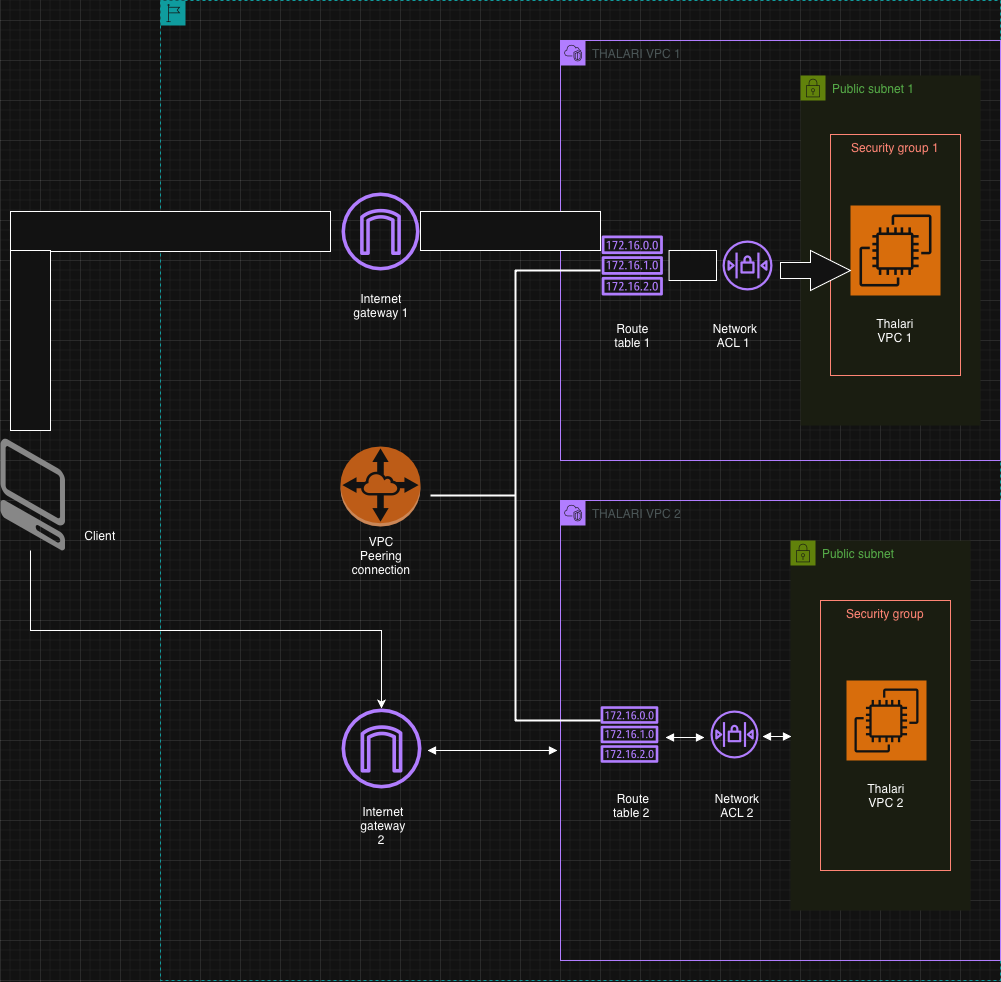

The diagram above was exported from draw.io. Its source (the exported page's mxGraphModel, read from the mxfile embedded in the PNG):
<mxGraphModel dx="2929" dy="1164" grid="1" gridSize="10" guides="1" tooltips="1" connect="1" arrows="1" fold="1" page="1" pageScale="1" pageWidth="850" pageHeight="1100" math="0" shadow="0">
  <root>
    <mxCell id="0" />
    <mxCell id="1" parent="0" />
    <mxCell id="lBDFBAPmauVl7F3QvnMW-1" parent="1" style="points=[[0,0],[0.25,0],[0.5,0],[0.75,0],[1,0],[1,0.25],[1,0.5],[1,0.75],[1,1],[0.75,1],[0.5,1],[0.25,1],[0,1],[0,0.75],[0,0.5],[0,0.25]];outlineConnect=0;gradientColor=none;html=1;whiteSpace=wrap;fontSize=12;fontStyle=0;container=1;pointerEvents=0;collapsible=0;recursiveResize=0;shape=mxgraph.aws4.group;grIcon=mxgraph.aws4.group_region;strokeColor=#00A4A6;fillColor=none;verticalAlign=top;align=left;spacingLeft=30;fontColor=#147EBA;dashed=1;" value="" vertex="1">
      <mxGeometry height="980" width="840" y="100" as="geometry" />
    </mxCell>
    <mxCell id="lBDFBAPmauVl7F3QvnMW-2" parent="lBDFBAPmauVl7F3QvnMW-1" style="points=[[0,0],[0.25,0],[0.5,0],[0.75,0],[1,0],[1,0.25],[1,0.5],[1,0.75],[1,1],[0.75,1],[0.5,1],[0.25,1],[0,1],[0,0.75],[0,0.5],[0,0.25]];outlineConnect=0;gradientColor=none;html=1;whiteSpace=wrap;fontSize=12;fontStyle=0;container=1;pointerEvents=0;collapsible=0;recursiveResize=0;shape=mxgraph.aws4.group;grIcon=mxgraph.aws4.group_vpc2;strokeColor=#8C4FFF;fillColor=none;verticalAlign=top;align=left;spacingLeft=30;fontColor=#AAB7B8;dashed=0;" value="THALARI VPC 1" vertex="1">
      <mxGeometry height="420" width="440" x="400" y="40" as="geometry" />
    </mxCell>
    <mxCell id="lBDFBAPmauVl7F3QvnMW-3" parent="lBDFBAPmauVl7F3QvnMW-2" style="points=[[0,0],[0.25,0],[0.5,0],[0.75,0],[1,0],[1,0.25],[1,0.5],[1,0.75],[1,1],[0.75,1],[0.5,1],[0.25,1],[0,1],[0,0.75],[0,0.5],[0,0.25]];outlineConnect=0;gradientColor=none;html=1;whiteSpace=wrap;fontSize=12;fontStyle=0;container=1;pointerEvents=0;collapsible=0;recursiveResize=0;shape=mxgraph.aws4.group;grIcon=mxgraph.aws4.group_security_group;grStroke=0;strokeColor=#7AA116;fillColor=#F2F6E8;verticalAlign=top;align=left;spacingLeft=30;fontColor=#248814;dashed=0;" value="Public subnet 1&amp;nbsp;" vertex="1">
      <mxGeometry height="350" width="180" x="240" y="35" as="geometry" />
    </mxCell>
    <mxCell id="lBDFBAPmauVl7F3QvnMW-4" parent="lBDFBAPmauVl7F3QvnMW-3" style="fillColor=none;strokeColor=#DD3522;verticalAlign=top;fontStyle=0;fontColor=#DD3522;whiteSpace=wrap;html=1;" value="Security group 1" vertex="1">
      <mxGeometry height="241" width="130" x="30" y="59" as="geometry" />
    </mxCell>
    <mxCell id="lBDFBAPmauVl7F3QvnMW-5" parent="lBDFBAPmauVl7F3QvnMW-3" style="sketch=0;points=[[0,0,0],[0.25,0,0],[0.5,0,0],[0.75,0,0],[1,0,0],[0,1,0],[0.25,1,0],[0.5,1,0],[0.75,1,0],[1,1,0],[0,0.25,0],[0,0.5,0],[0,0.75,0],[1,0.25,0],[1,0.5,0],[1,0.75,0]];outlineConnect=0;fontColor=#232F3E;fillColor=#ED7100;strokeColor=#ffffff;dashed=0;verticalLabelPosition=bottom;verticalAlign=top;align=center;html=1;fontSize=12;fontStyle=0;aspect=fixed;shape=mxgraph.aws4.resourceIcon;resIcon=mxgraph.aws4.ec2;" value="" vertex="1">
      <mxGeometry height="90" width="90" x="50" y="130" as="geometry" />
    </mxCell>
    <mxCell id="lBDFBAPmauVl7F3QvnMW-11" parent="lBDFBAPmauVl7F3QvnMW-3" style="text;html=1;whiteSpace=wrap;strokeColor=none;fillColor=none;align=center;verticalAlign=middle;rounded=0;" value="Thalari VPC 1" vertex="1">
      <mxGeometry height="30" width="60" x="65" y="240" as="geometry" />
    </mxCell>
    <mxCell id="lBDFBAPmauVl7F3QvnMW-59" parent="lBDFBAPmauVl7F3QvnMW-3" style="html=1;shadow=0;dashed=0;align=center;verticalAlign=middle;shape=mxgraph.arrows2.arrow;dy=0.6;dx=40;notch=0;" value="" vertex="1">
      <mxGeometry height="40" width="70" x="-20" y="175" as="geometry" />
    </mxCell>
    <mxCell id="lBDFBAPmauVl7F3QvnMW-29" parent="lBDFBAPmauVl7F3QvnMW-2" style="sketch=0;outlineConnect=0;fontColor=#232F3E;gradientColor=none;fillColor=#8C4FFF;strokeColor=none;dashed=0;verticalLabelPosition=bottom;verticalAlign=top;align=center;html=1;fontSize=12;fontStyle=0;aspect=fixed;pointerEvents=1;shape=mxgraph.aws4.network_access_control_list;" value="" vertex="1">
      <mxGeometry height="50" width="50" x="162" y="200" as="geometry" />
    </mxCell>
    <mxCell id="lBDFBAPmauVl7F3QvnMW-31" parent="lBDFBAPmauVl7F3QvnMW-2" style="sketch=0;outlineConnect=0;fontColor=#232F3E;gradientColor=none;fillColor=#8C4FFF;strokeColor=none;dashed=0;verticalLabelPosition=bottom;verticalAlign=top;align=center;html=1;fontSize=12;fontStyle=0;aspect=fixed;pointerEvents=1;shape=mxgraph.aws4.route_table;" value="" vertex="1">
      <mxGeometry height="60" width="61.58" x="41" y="195" as="geometry" />
    </mxCell>
    <mxCell id="lBDFBAPmauVl7F3QvnMW-39" parent="lBDFBAPmauVl7F3QvnMW-2" style="text;html=1;whiteSpace=wrap;strokeColor=none;fillColor=none;align=center;verticalAlign=middle;rounded=0;" value="Route table 1" vertex="1">
      <mxGeometry height="30" width="50.79" x="47.39" y="280" as="geometry" />
    </mxCell>
    <mxCell id="lBDFBAPmauVl7F3QvnMW-40" parent="lBDFBAPmauVl7F3QvnMW-2" style="text;html=1;whiteSpace=wrap;strokeColor=none;fillColor=none;align=center;verticalAlign=middle;rounded=0;" value="Network ACL 1&amp;nbsp;" vertex="1">
      <mxGeometry height="30" width="60" x="145" y="280" as="geometry" />
    </mxCell>
    <mxCell id="lBDFBAPmauVl7F3QvnMW-58" parent="lBDFBAPmauVl7F3QvnMW-2" style="rounded=0;whiteSpace=wrap;html=1;" value="" vertex="1">
      <mxGeometry height="30" width="47.42" x="108.58" y="210" as="geometry" />
    </mxCell>
    <mxCell id="lBDFBAPmauVl7F3QvnMW-12" parent="lBDFBAPmauVl7F3QvnMW-1" style="points=[[0,0],[0.25,0],[0.5,0],[0.75,0],[1,0],[1,0.25],[1,0.5],[1,0.75],[1,1],[0.75,1],[0.5,1],[0.25,1],[0,1],[0,0.75],[0,0.5],[0,0.25]];outlineConnect=0;gradientColor=none;html=1;whiteSpace=wrap;fontSize=12;fontStyle=0;container=1;pointerEvents=0;collapsible=0;recursiveResize=0;shape=mxgraph.aws4.group;grIcon=mxgraph.aws4.group_vpc2;strokeColor=#8C4FFF;fillColor=none;verticalAlign=top;align=left;spacingLeft=30;fontColor=#AAB7B8;dashed=0;" value="THALARI VPC 2&amp;nbsp;" vertex="1">
      <mxGeometry height="460" width="440" x="400" y="500" as="geometry" />
    </mxCell>
    <mxCell id="lBDFBAPmauVl7F3QvnMW-16" parent="lBDFBAPmauVl7F3QvnMW-12" style="points=[[0,0],[0.25,0],[0.5,0],[0.75,0],[1,0],[1,0.25],[1,0.5],[1,0.75],[1,1],[0.75,1],[0.5,1],[0.25,1],[0,1],[0,0.75],[0,0.5],[0,0.25]];outlineConnect=0;gradientColor=none;html=1;whiteSpace=wrap;fontSize=12;fontStyle=0;container=1;pointerEvents=0;collapsible=0;recursiveResize=0;shape=mxgraph.aws4.group;grIcon=mxgraph.aws4.group_security_group;grStroke=0;strokeColor=#7AA116;fillColor=#F2F6E8;verticalAlign=top;align=left;spacingLeft=30;fontColor=#248814;dashed=0;" value="Public subnet" vertex="1">
      <mxGeometry height="370" width="180" x="230" y="40" as="geometry" />
    </mxCell>
    <mxCell id="lBDFBAPmauVl7F3QvnMW-17" parent="lBDFBAPmauVl7F3QvnMW-16" style="fillColor=none;strokeColor=#DD3522;verticalAlign=top;fontStyle=0;fontColor=#DD3522;whiteSpace=wrap;html=1;" value="Security group" vertex="1">
      <mxGeometry height="270" width="130" x="30" y="60" as="geometry" />
    </mxCell>
    <mxCell id="lBDFBAPmauVl7F3QvnMW-27" parent="lBDFBAPmauVl7F3QvnMW-16" style="sketch=0;points=[[0,0,0],[0.25,0,0],[0.5,0,0],[0.75,0,0],[1,0,0],[0,1,0],[0.25,1,0],[0.5,1,0],[0.75,1,0],[1,1,0],[0,0.25,0],[0,0.5,0],[0,0.75,0],[1,0.25,0],[1,0.5,0],[1,0.75,0]];outlineConnect=0;fontColor=#232F3E;fillColor=#ED7100;strokeColor=#ffffff;dashed=0;verticalLabelPosition=bottom;verticalAlign=top;align=center;html=1;fontSize=12;fontStyle=0;aspect=fixed;shape=mxgraph.aws4.resourceIcon;resIcon=mxgraph.aws4.ec2;" value="" vertex="1">
      <mxGeometry height="80" width="80" x="56" y="140" as="geometry" />
    </mxCell>
    <mxCell id="lBDFBAPmauVl7F3QvnMW-28" parent="lBDFBAPmauVl7F3QvnMW-16" style="text;html=1;whiteSpace=wrap;strokeColor=none;fillColor=none;align=center;verticalAlign=middle;rounded=0;" value="Thalari VPC 2" vertex="1">
      <mxGeometry height="30" width="60" x="66" y="240" as="geometry" />
    </mxCell>
    <mxCell id="lBDFBAPmauVl7F3QvnMW-30" parent="lBDFBAPmauVl7F3QvnMW-12" style="sketch=0;outlineConnect=0;fontColor=#232F3E;gradientColor=none;fillColor=#8C4FFF;strokeColor=none;dashed=0;verticalLabelPosition=bottom;verticalAlign=top;align=center;html=1;fontSize=12;fontStyle=0;aspect=fixed;pointerEvents=1;shape=mxgraph.aws4.network_access_control_list;" value="" vertex="1">
      <mxGeometry height="48" width="48" x="150" y="210" as="geometry" />
    </mxCell>
    <mxCell id="lBDFBAPmauVl7F3QvnMW-32" parent="lBDFBAPmauVl7F3QvnMW-12" style="sketch=0;outlineConnect=0;fontColor=#232F3E;gradientColor=none;fillColor=#8C4FFF;strokeColor=none;dashed=0;verticalLabelPosition=bottom;verticalAlign=top;align=center;html=1;fontSize=12;fontStyle=0;aspect=fixed;pointerEvents=1;shape=mxgraph.aws4.route_table;" value="" vertex="1">
      <mxGeometry height="56.51" width="58" x="40" y="205.74" as="geometry" />
    </mxCell>
    <mxCell id="lBDFBAPmauVl7F3QvnMW-37" parent="lBDFBAPmauVl7F3QvnMW-12" style="text;html=1;whiteSpace=wrap;strokeColor=none;fillColor=none;align=center;verticalAlign=middle;rounded=0;" value="Route table 2&amp;nbsp;" vertex="1">
      <mxGeometry height="30" width="60" x="43" y="290" as="geometry" />
    </mxCell>
    <mxCell id="lBDFBAPmauVl7F3QvnMW-38" parent="lBDFBAPmauVl7F3QvnMW-12" style="text;html=1;whiteSpace=wrap;strokeColor=none;fillColor=none;align=center;verticalAlign=middle;rounded=0;" value="Network ACL 2" vertex="1">
      <mxGeometry height="30" width="54" x="150" y="290" as="geometry" />
    </mxCell>
    <mxCell id="lBDFBAPmauVl7F3QvnMW-33" parent="lBDFBAPmauVl7F3QvnMW-1" style="outlineConnect=0;dashed=0;verticalLabelPosition=bottom;verticalAlign=top;align=center;html=1;shape=mxgraph.aws3.vpc_peering;fillColor=#F58534;gradientColor=none;" value="" vertex="1">
      <mxGeometry height="80" width="80" x="180" y="446" as="geometry" />
    </mxCell>
    <mxCell id="lBDFBAPmauVl7F3QvnMW-34" parent="lBDFBAPmauVl7F3QvnMW-1" style="sketch=0;outlineConnect=0;fontColor=#232F3E;gradientColor=none;fillColor=#8C4FFF;strokeColor=none;dashed=0;verticalLabelPosition=bottom;verticalAlign=top;align=center;html=1;fontSize=12;fontStyle=0;aspect=fixed;pointerEvents=1;shape=mxgraph.aws4.internet_gateway;" value="" vertex="1">
      <mxGeometry height="78" width="78" x="181" y="192" as="geometry" />
    </mxCell>
    <mxCell id="lBDFBAPmauVl7F3QvnMW-35" parent="lBDFBAPmauVl7F3QvnMW-1" style="sketch=0;outlineConnect=0;fontColor=#232F3E;gradientColor=none;fillColor=#8C4FFF;strokeColor=none;dashed=0;verticalLabelPosition=bottom;verticalAlign=top;align=center;html=1;fontSize=12;fontStyle=0;aspect=fixed;pointerEvents=1;shape=mxgraph.aws4.internet_gateway;" value="" vertex="1">
      <mxGeometry height="80" width="80" x="181" y="708" as="geometry" />
    </mxCell>
    <mxCell id="lBDFBAPmauVl7F3QvnMW-47" edge="1" parent="lBDFBAPmauVl7F3QvnMW-1" style="endArrow=block;startArrow=block;endFill=1;startFill=1;html=1;rounded=0;" value="">
      <mxGeometry relative="1" width="160" as="geometry">
        <mxPoint x="267" y="750" as="sourcePoint" />
        <mxPoint x="397" y="750" as="targetPoint" />
      </mxGeometry>
    </mxCell>
    <mxCell id="lBDFBAPmauVl7F3QvnMW-48" parent="lBDFBAPmauVl7F3QvnMW-1" style="strokeWidth=2;html=1;shape=mxgraph.flowchart.annotation_2;align=left;labelPosition=right;pointerEvents=1;" value="" vertex="1">
      <mxGeometry height="450" width="170" x="270" y="270" as="geometry" />
    </mxCell>
    <mxCell id="lBDFBAPmauVl7F3QvnMW-51" parent="lBDFBAPmauVl7F3QvnMW-1" style="text;html=1;whiteSpace=wrap;strokeColor=none;fillColor=none;align=center;verticalAlign=middle;rounded=0;" value="VPC Peering connection" vertex="1">
      <mxGeometry height="30" width="60" x="191" y="540" as="geometry" />
    </mxCell>
    <mxCell id="lBDFBAPmauVl7F3QvnMW-52" parent="lBDFBAPmauVl7F3QvnMW-1" style="text;html=1;whiteSpace=wrap;strokeColor=none;fillColor=none;align=center;verticalAlign=middle;rounded=0;" value="Internet gateway 1" vertex="1">
      <mxGeometry height="30" width="60" x="191" y="290" as="geometry" />
    </mxCell>
    <mxCell id="lBDFBAPmauVl7F3QvnMW-53" parent="lBDFBAPmauVl7F3QvnMW-1" style="text;html=1;whiteSpace=wrap;strokeColor=none;fillColor=none;align=center;verticalAlign=middle;rounded=0;" value="Internet gateway 2&amp;nbsp;" vertex="1">
      <mxGeometry height="30" width="60" x="193" y="810" as="geometry" />
    </mxCell>
    <mxCell id="lBDFBAPmauVl7F3QvnMW-60" parent="lBDFBAPmauVl7F3QvnMW-1" style="rounded=0;whiteSpace=wrap;html=1;" value="" vertex="1">
      <mxGeometry height="40" width="320" x="-150" y="211" as="geometry" />
    </mxCell>
    <mxCell id="lBDFBAPmauVl7F3QvnMW-62" parent="lBDFBAPmauVl7F3QvnMW-1" style="rounded=0;whiteSpace=wrap;html=1;" value="" vertex="1">
      <mxGeometry height="39" width="180" x="260" y="211" as="geometry" />
    </mxCell>
    <mxCell id="lBDFBAPmauVl7F3QvnMW-54" edge="1" parent="1" source="lBDFBAPmauVl7F3QvnMW-36" style="edgeStyle=orthogonalEdgeStyle;rounded=0;orthogonalLoop=1;jettySize=auto;html=1;" target="lBDFBAPmauVl7F3QvnMW-35">
      <mxGeometry relative="1" as="geometry">
        <Array as="points">
          <mxPoint x="-130" y="730" />
          <mxPoint x="221" y="730" />
        </Array>
      </mxGeometry>
    </mxCell>
    <mxCell id="lBDFBAPmauVl7F3QvnMW-36" parent="1" style="verticalLabelPosition=bottom;html=1;verticalAlign=top;strokeWidth=1;align=center;outlineConnect=0;dashed=0;outlineConnect=0;shape=mxgraph.aws3d.client;aspect=fixed;strokeColor=none;fillColor=#777777;" value="" vertex="1">
      <mxGeometry height="112" width="64.62" x="-160" y="538" as="geometry" />
    </mxCell>
    <mxCell id="lBDFBAPmauVl7F3QvnMW-42" edge="1" parent="1" style="endArrow=block;startArrow=block;endFill=1;startFill=1;html=1;rounded=0;" value="">
      <mxGeometry relative="1" width="160" as="geometry">
        <mxPoint x="505" y="837" as="sourcePoint" />
        <mxPoint x="544" y="837" as="targetPoint" />
      </mxGeometry>
    </mxCell>
    <mxCell id="lBDFBAPmauVl7F3QvnMW-43" edge="1" parent="1" style="endArrow=block;startArrow=block;endFill=1;startFill=1;html=1;rounded=0;" value="">
      <mxGeometry relative="1" width="160" as="geometry">
        <mxPoint x="602" y="836" as="sourcePoint" />
        <mxPoint x="631" y="836" as="targetPoint" />
      </mxGeometry>
    </mxCell>
    <mxCell id="lBDFBAPmauVl7F3QvnMW-57" parent="1" style="rounded=0;whiteSpace=wrap;html=1;" value="" vertex="1">
      <mxGeometry height="180" width="40" x="-150" y="350" as="geometry" />
    </mxCell>
    <mxCell id="lBDFBAPmauVl7F3QvnMW-63" parent="1" style="text;html=1;whiteSpace=wrap;strokeColor=none;fillColor=none;align=center;verticalAlign=middle;rounded=0;" value="Client" vertex="1">
      <mxGeometry height="30" width="60" x="-90" y="620" as="geometry" />
    </mxCell>
  </root>
</mxGraphModel>